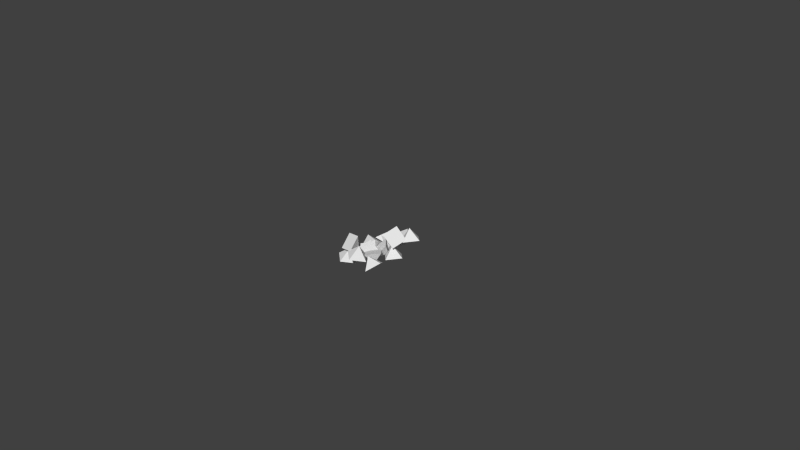 # Source: elerium001.blend  (saved by Blender 2.71.0; exported with 4.5.12 LTS)
import bpy
from mathutils import Matrix  # noqa: F401  (used for matrix-valued properties, if any)

bpy.ops.wm.read_factory_settings(use_empty=True)
scene = bpy.context.scene
scene.name = 'Scene'

# ---- collections
col_collection_1 = bpy.data.collections.new('Collection 1'); scene.collection.children.link(col_collection_1)

# ---- materials (node trees are filled in below, after node groups)
mat_material = bpy.data.materials.new('Material')
mat_material.alpha_threshold = 0.0
mat_material.use_transparent_shadow = False
mat_material.roughness = 0.5
mat_material.line_color = (0.0, 0.0, 0.0, 1.0)

# ---- material node trees

# ---- world
world_world = bpy.data.worlds.new('World'); scene.world = world_world
world_world.color = (0.05088, 0.05088, 0.05088)
world_world.use_sun_shadow = False
world_world.sun_shadow_jitter_overblur = 0.0
world_world.cycles.sampling_method = 'MANUAL'
world_world.cycles.sample_map_resolution = 256

# ---- cameras
cam_camera = bpy.data.cameras.new('Camera')
cam_camera.clip_end = 100.0
cam_camera.lens = 35.0
cam_camera.sensor_width = 32.0
cam_camera.sensor_height = 18.0
cam_camera.ortho_scale = 7.314
cam_camera.dof.focus_distance = 0.0
cam_camera.dof.aperture_fstop = 128.0

# ---- meshes
me_cube = bpy.data.meshes.new('Cube')
me_cube.from_pydata([(0.264, -0.1184, 0.2012), (0.3049, 0.08649, 0.2464), (-2.98e-08, -5.757e-05, -6.233e-05), (0.1063, 0.02787, 0.1861), (0.1069, 0.1828, 0.04031), (0.1069, 0.02576, 0.1854), (-0.1069, 0.02576, 0.1854), (-0.1069, 0.1828, 0.04031), (0.1054, -0.1184, 0.3445), (0.1462, 0.08649, 0.3897), (0.07863, -0.02931, -6.233e-05), (-0.1255, -0.0858, 0.04031), (-0.01599, 0.02673, 0.1854), (0.1372, -0.1224, 0.1854), (0.02772, -0.2349, 0.04031), (0.07947, 0.2477, -0.0006019), (-0.1021, 0.2138, 0.1107), (0.03941, 0.3583, 0.1801), (0.1925, 0.209, 0.1789), (0.05098, 0.06453, 0.1095), (0.2497, 0.2076, 0.3425), (0.4306, 0.1954, 0.226), (0.273, 0.3257, 0.1637), (0.1365, 0.1612, 0.165), (0.2941, 0.03088, 0.2273), (0.1867, -0.0517, 0.1865), (0.3677, -0.06386, 0.06993), (0.2101, 0.06645, 0.007642), (0.07357, -0.09808, 0.00891), (0.2312, -0.2284, 0.07119), (-0.1492, 0.2173, 0.1461), (-0.3093, 0.1744, 0.008265), (-0.2189, 0.01511, 0.1185), (-0.02696, 0.07224, 0.04359), (-0.1174, 0.2315, -0.06666), (-0.2374, -0.5295, 0.2215), (-0.03077, -0.5605, 0.2668), (-0.1318, -0.2601, 0.02027), (-0.09879, -0.365, 0.2065), (0.05597, -0.3582, 0.06064), (-0.1009, -0.3656, 0.2057), (-0.1111, -0.1521, 0.2057), (0.04577, -0.1446, 0.06064), (-0.245, -0.371, 0.3648), (-0.03834, -0.4021, 0.4101), (-0.1572, -0.34, 0.02027), (-0.2234, -0.1388, 0.06064), (-0.1058, -0.2429, 0.2057), (-0.2474, -0.403, 0.2057), (-0.365, -0.299, 0.06064), (0.1195, -0.3277, 0.01973), (0.07698, -0.148, 0.131), (0.2281, -0.2824, 0.2004), (0.08626, -0.4424, 0.1993), (-0.06482, -0.3079, 0.1299), (0.08754, -0.4996, 0.3629), (0.08403, -0.6809, 0.2463), (0.2067, -0.5173, 0.184), (0.03581, -0.3888, 0.1853), (-0.08683, -0.5524, 0.2476), (-0.1744, -0.4491, 0.2068), (-0.1779, -0.6304, 0.09026), (-0.05531, -0.4668, 0.02798), (-0.2262, -0.3383, 0.02925), (-0.3488, -0.5019, 0.09153), (-0.1164, -0.07935, 0.1665), (-0.1669, 0.07856, 0.0286), (-0.3217, -0.0194, 0.1389), (-0.2555, -0.2084, 0.06393), (-0.1007, -0.1104, -0.04632), (0.1551, -0.434, 0.2058), (0.2616, -0.5907, 0.1029), (0.3694, -0.4248, 0.1839), (0.2456, -0.2902, 0.07302), (0.1378, -0.4562, -0.007927)], [], [(11, 14, 13, 12), (4, 7, 6, 5), (1, 3, 9), (3, 8, 9), (3, 0, 8), (3, 1, 0), (1, 9, 8, 0), (2, 4, 5), (2, 5, 6), (2, 6, 7), (4, 2, 7), (10, 11, 12), (10, 12, 13), (10, 13, 14), (11, 10, 14), (16, 19, 18, 17), (15, 16, 17), (15, 17, 18), (15, 18, 19), (16, 15, 19), (21, 24, 23, 22), (20, 21, 22), (20, 22, 23), (20, 23, 24), (21, 20, 24), (26, 29, 28, 27), (25, 26, 27), (25, 27, 28), (25, 28, 29), (26, 25, 29), (31, 34, 33, 32), (30, 31, 32), (30, 32, 33), (30, 33, 34), (31, 30, 34), (46, 49, 48, 47), (39, 42, 41, 40), (36, 38, 44), (38, 43, 44), (38, 35, 43), (38, 36, 35), (36, 44, 43, 35), (37, 39, 40), (37, 40, 41), (37, 41, 42), (39, 37, 42), (45, 46, 47), (45, 47, 48), (45, 48, 49), (46, 45, 49), (51, 54, 53, 52), (50, 51, 52), (50, 52, 53), (50, 53, 54), (51, 50, 54), (56, 59, 58, 57), (55, 56, 57), (55, 57, 58), (55, 58, 59), (56, 55, 59), (61, 64, 63, 62), (60, 61, 62), (60, 62, 63), (60, 63, 64), (61, 60, 64), (66, 69, 68, 67), (65, 66, 67), (65, 67, 68), (65, 68, 69), (66, 65, 69), (71, 74, 73, 72), (70, 71, 72), (70, 72, 73), (70, 73, 74), (71, 70, 74)])
_uv = me_cube.uv_layers.new(name='UVMap')
_uv.uv.foreach_set('vector', [0.05939, 0.4109, 0.3391, 0.4109, 0.3391, 0.6906, 0.05939, 0.6906, 0.05939, 0.4109, 0.3391, 0.4109, 0.3391, 0.6906, 0.05939, 0.6906, 0.01254, 0.8514, 0.2577, 0.7067, 0.2577, 0.9913, 0.2619, 0.7067, 0.2619, 0.9913, 0.01673, 0.8514, 0.2619, 0.9913, 0.01673, 0.8466, 0.2619, 0.7067, 0.2577, 0.7067, 0.2577, 0.9913, 0.01254, 0.8514, 0.05939, 0.4109, 0.3391, 0.4109, 0.3391, 0.6906, 0.05939, 0.6906, 0.2619, 0.9913, 0.01673, 0.8466, 0.2619, 0.7067, 0.2577, 0.7067, 0.2577, 0.9913, 0.01254, 0.8514, 0.2619, 0.9922, 0.01675, 0.8475, 0.2619, 0.7075, 0.01673, 0.8514, 0.2619, 0.7067, 0.2619, 0.9913, 0.2598, 0.7063, 0.2598, 0.991, 0.01466, 0.851, 0.2619, 0.9922, 0.01675, 0.8475, 0.2619, 0.7075, 0.01254, 0.849, 0.2619, 0.7067, 0.2619, 0.9913, 0.2619, 0.9913, 0.01254, 0.849, 0.2619, 0.7067, 0.05939, 0.4109, 0.3391, 0.4109, 0.3391, 0.6906, 0.05939, 0.6906, 0.01254, 0.849, 0.2619, 0.7067, 0.2619, 0.9913, 0.008895, 0.8503, 0.2599, 0.707, 0.2599, 0.9936, 0.2577, 0.7067, 0.2577, 0.9913, 0.01254, 0.8514, 0.2619, 0.9913, 0.01254, 0.849, 0.2619, 0.7067, 0.05939, 0.4109, 0.3391, 0.4109, 0.3391, 0.6906, 0.05939, 0.6906, 0.01254, 0.849, 0.2619, 0.7067, 0.2619, 0.9913, 0.2978, 0.849, 0.5471, 0.7067, 0.5471, 0.9913, 0.01256, 0.8499, 0.2619, 0.7075, 0.2619, 0.9922, 0.01673, 0.8514, 0.2619, 0.7067, 0.2619, 0.9913, 0.05939, 0.4109, 0.3391, 0.4109, 0.3391, 0.6906, 0.05939, 0.6906, 0.01254, 0.849, 0.2619, 0.7067, 0.2619, 0.9913, 0.01254, 0.849, 0.2619, 0.7067, 0.2619, 0.9913, 0.2619, 0.7067, 0.2619, 0.9913, 0.01673, 0.8514, 0.01673, 0.8514, 0.2619, 0.7067, 0.2619, 0.9913, 0.05939, 0.4109, 0.3391, 0.4109, 0.3391, 0.6906, 0.05939, 0.6906, 0.01254, 0.849, 0.2619, 0.7067, 0.2619, 0.9913, 0.01254, 0.849, 0.2619, 0.7067, 0.2619, 0.9913, 0.2619, 0.7067, 0.2619, 0.9913, 0.01673, 0.8514, 0.01673, 0.8514, 0.2619, 0.7067, 0.2619, 0.9913, 0.05939, 0.4109, 0.3391, 0.4109, 0.3391, 0.6906, 0.05939, 0.6906, 0.05939, 0.4109, 0.3391, 0.4109, 0.3391, 0.6906, 0.05939, 0.6906, 0.01254, 0.8514, 0.2577, 0.7067, 0.2577, 0.9913, 0.2619, 0.7067, 0.2619, 0.9913, 0.01673, 0.8514, 0.2619, 0.9913, 0.01673, 0.8466, 0.2619, 0.7067, 0.2577, 0.7067, 0.2577, 0.9913, 0.01254, 0.8514, 0.05939, 0.4109, 0.3391, 0.4109, 0.3391, 0.6906, 0.05939, 0.6906, 0.2619, 0.9913, 0.01673, 0.8466, 0.2619, 0.7067, 0.2577, 0.7067, 0.2577, 0.9913, 0.01254, 0.8514, 0.2619, 0.9922, 0.01675, 0.8475, 0.2619, 0.7075, 0.01673, 0.8514, 0.2619, 0.7067, 0.2619, 0.9913, 0.2598, 0.7063, 0.2598, 0.991, 0.01466, 0.851, 0.2619, 0.9922, 0.01675, 0.8475, 0.2619, 0.7075, 0.01254, 0.849, 0.2619, 0.7067, 0.2619, 0.9913, 0.2619, 0.9913, 0.01254, 0.849, 0.2619, 0.7067, 0.05939, 0.4109, 0.3391, 0.4109, 0.3391, 0.6906, 0.05939, 0.6906, 0.01254, 0.849, 0.2619, 0.7067, 0.2619, 0.9913, 0.008895, 0.8503, 0.2599, 0.707, 0.2599, 0.9936, 0.2577, 0.7067, 0.2577, 0.9913, 0.01254, 0.8514, 0.2619, 0.9913, 0.01254, 0.849, 0.2619, 0.7067, 0.05939, 0.4109, 0.3391, 0.4109, 0.3391, 0.6906, 0.05939, 0.6906, 0.01254, 0.849, 0.2619, 0.7067, 0.2619, 0.9913, 0.2978, 0.849, 0.5471, 0.7067, 0.5471, 0.9913, 0.01256, 0.8499, 0.2619, 0.7075, 0.2619, 0.9922, 0.01673, 0.8514, 0.2619, 0.7067, 0.2619, 0.9913, 0.05939, 0.4109, 0.3391, 0.4109, 0.3391, 0.6906, 0.05939, 0.6906, 0.01254, 0.849, 0.2619, 0.7067, 0.2619, 0.9913, 0.01254, 0.849, 0.2619, 0.7067, 0.2619, 0.9913, 0.2619, 0.7067, 0.2619, 0.9913, 0.01673, 0.8514, 0.01673, 0.8514, 0.2619, 0.7067, 0.2619, 0.9913, 0.05939, 0.4109, 0.3391, 0.4109, 0.3391, 0.6906, 0.05939, 0.6906, 0.01254, 0.849, 0.2619, 0.7067, 0.2619, 0.9913, 0.01254, 0.849, 0.2619, 0.7067, 0.2619, 0.9913, 0.2619, 0.7067, 0.2619, 0.9913, 0.01673, 0.8514, 0.01673, 0.8514, 0.2619, 0.7067, 0.2619, 0.9913, 0.05939, 0.4109, 0.3391, 0.4109, 0.3391, 0.6906, 0.05939, 0.6906, 0.01254, 0.849, 0.2619, 0.7067, 0.2619, 0.9913, 0.01254, 0.849, 0.2619, 0.7067, 0.2619, 0.9913, 0.2619, 0.7067, 0.2619, 0.9913, 0.01673, 0.8514, 0.01673, 0.8514, 0.2619, 0.7067, 0.2619, 0.9913])
me_cube.materials.append(mat_material)
me_cube.use_remesh_preserve_volume = False
me_cube.use_remesh_preserve_attributes = False
me_cube.use_mirror_vertex_groups = False
me_cube.update()

# ---- objects
ob_cube = bpy.data.objects.new('Cube', me_cube)
ob_camera = bpy.data.objects.new('Camera', cam_camera)

# ---- transforms, parenting, visibility, modifiers, constraints
ob_cube.location = (0.06151, 0.1729, 0.002463)
ob_cube.rotation_euler = (0.1106, -2.451e-17, -1.357e-18)
ob_cube.lock_rotations_4d = False
ob_cube.empty_display_type = 'ARROWS'
ob_cube.lineart.crease_threshold = 0.0
ob_camera.location = (7.481, -6.508, 5.344)
ob_camera.rotation_euler = (1.109, 0.01082, 0.8149)
ob_camera.lock_rotations_4d = False
ob_camera.empty_display_type = 'ARROWS'
ob_camera.color = (0.0, 0.0, 0.0, 0.0)
ob_camera.display_type = 'WIRE'
ob_camera.lineart.crease_threshold = 0.0

# ---- collection membership
col_collection_1.objects.link(ob_cube)
col_collection_1.objects.link(ob_camera)

# ---- scene / render settings (as saved in the file)
scene.camera = ob_camera
scene.frame_start = 1; scene.frame_end = 250; scene.frame_set(1)
scene.render.engine = 'BLENDER_EEVEE_NEXT'
scene.render.resolution_percentage = 50
scene.render.dither_intensity = 0.0
scene.cycles.use_denoising = False
scene.cycles.samples = 10
scene.cycles.sampling_pattern = 'TABULATED_SOBOL'
scene.cycles.light_sampling_threshold = 0.0
scene.cycles.use_adaptive_sampling = False
scene.cycles.use_light_tree = False
scene.cycles.blur_glossy = 0.0
scene.cycles.volume_bounces = 1
scene.cycles.pixel_filter_type = 'GAUSSIAN'
scene.cycles.sample_clamp_indirect = 0.0
scene.view_settings.view_transform = 'Standard'
bpy.context.view_layer.update()

# ---- added for rendering (the .blend has no usable light): sun
light_auto_sun = bpy.data.lights.new('AutoSun', 'SUN')
light_auto_sun.energy = 3.0
light_auto_sun.angle = 0.0523599
ob_auto_sun = bpy.data.objects.new('AutoSun', light_auto_sun)
scene.collection.objects.link(ob_auto_sun)
ob_auto_sun.rotation_euler = (0.872665, 0.174533, 0.523599)
bpy.context.view_layer.update()
